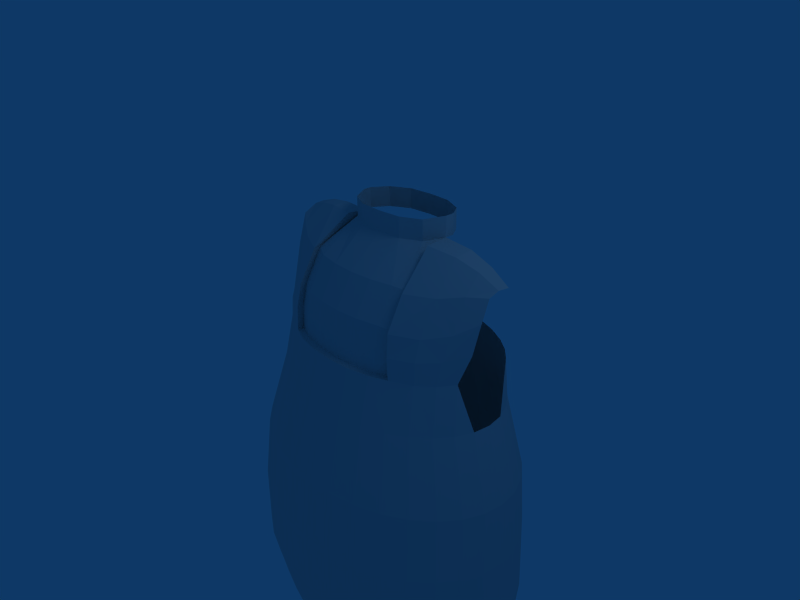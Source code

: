 # Source: chibi1.blend  (saved by Blender 2.49.2; exported with 4.5.12 LTS)
import bpy
from mathutils import Matrix  # noqa: F401  (used for matrix-valued properties, if any)

bpy.ops.wm.read_factory_settings(use_empty=True)
scene = bpy.context.scene
scene.name = 'Scene'

# ---- collections
col_collection_1 = bpy.data.collections.new('Collection 1'); scene.collection.children.link(col_collection_1)

# ---- world
world_world = bpy.data.worlds.new('World'); scene.world = world_world
world_world.color = (0.05656, 0.2208, 0.4)
world_world.use_sun_shadow = False
world_world.sun_shadow_jitter_overblur = 0.0
world_world.cycles.sampling_method = 'MANUAL'
world_world.cycles.sample_map_resolution = 256

# ---- cameras
cam_camera = bpy.data.cameras.new('Camera')
cam_camera.passepartout_alpha = 0.2
cam_camera.clip_end = 100.0
cam_camera.lens = 35.0
cam_camera.ortho_scale = 7.314
cam_camera.show_passepartout = False
cam_camera.show_safe_areas = True
cam_camera.dof.focus_distance = 0.0
cam_camera.dof.aperture_fstop = 128.0

# ---- lights
light_spot = bpy.data.lights.new('Spot', 'POINT')
light_spot.transmission_factor = 0.0
light_spot.cutoff_distance = 30.0
light_spot.energy = 100.0
light_spot.shadow_buffer_clip_start = 1.001
light_spot.shadow_soft_size = 1.0
light_spot.shadow_maximum_resolution = 0.006
light_spot.use_absolute_resolution = True
light_spot.cycles.use_multiple_importance_sampling = False

# ---- meshes
me_circle_001 = bpy.data.meshes.new('Circle.001')
me_circle_001.from_pydata([(0.6915, -0.6915, -1.192e-07), (0.8131, -0.5433, -1.192e-07), (0.9035, -0.3742, -1.192e-07), (0.9591, -0.1908, -1.192e-07), (0.9779, -7.906e-08, -1.192e-07), (0.9591, 0.1908, -1.192e-07), (0.9035, 0.3742, -1.192e-07), (0.8131, 0.5433, -1.192e-07), (0.6915, 0.6915, -1.192e-07), (0.5433, 0.8131, -1.192e-07), (0.3742, 0.9035, -1.192e-07), (0.1908, 0.9591, -1.192e-07), (-3.114e-07, 0.9779, -1.192e-07), (-0.1908, 0.9591, -1.192e-07), (-0.3742, 0.9035, -1.192e-07), (-0.5433, 0.8131, -1.192e-07), (-0.6915, 0.6915, -1.192e-07), (-0.8131, 0.5433, -1.192e-07), (-0.9035, 0.3742, -1.192e-07), (-0.9591, 0.1908, -1.192e-07), (-0.9779, -9.495e-07, -1.192e-07), (-0.9591, -0.1908, -1.192e-07), (-0.9035, -0.3742, -1.192e-07), (-0.8131, -0.5433, -1.192e-07), (-0.6915, -0.6915, -1.192e-07), (-0.5433, -0.8131, -1.192e-07), (-0.3742, -0.9035, -1.192e-07), (-0.1908, -0.9591, -1.192e-07), (1.577e-06, -0.9779, -1.192e-07), (0.1908, -0.9591, -1.192e-07), (0.3742, -0.9035, -1.192e-07), (0.5433, -0.8131, -1.192e-07), (0.7127, -0.8002, 0.413), (0.8381, -0.6287, 0.413), (0.9312, -0.4331, 0.413), (0.9886, -0.2208, 0.413), (1.008, -5.43e-08, 0.413), (0.9886, 0.2208, 0.413), (0.9312, 0.4331, 0.413), (0.8381, 0.6287, 0.413), (0.7127, 0.8002, 0.413), (0.56, 0.9409, 0.413), (0.3857, 1.045, 0.413), (0.1966, 1.11, 0.413), (-3.329e-07, 1.132, 0.413), (-0.1966, 1.11, 0.413), (-0.3857, 1.045, 0.413), (-0.56, 0.9409, 0.413), (-0.7127, 0.8002, 0.413), (-0.8381, 0.6287, 0.413), (-0.9312, 0.4331, 0.413), (-0.9886, 0.2208, 0.413), (-1.008, -1.062e-06, 0.413), (-0.9886, -0.2208, 0.413), (-0.9312, -0.4331, 0.413), (-0.8381, -0.6287, 0.413), (-0.7127, -0.8002, 0.413), (-0.56, -0.9409, 0.413), (-0.3857, -1.045, 0.413), (-0.1966, -1.11, 0.413), (1.614e-06, -1.132, 0.413), (0.1966, -1.11, 0.413), (0.3857, -1.045, 0.413), (0.56, -0.9409, 0.413), (0.8248, -0.6287, 0.8259), (0.7014, -0.8002, 0.8259), (0.9165, -0.4331, 0.8259), (0.9729, -0.2208, 0.8259), (0.992, -5.43e-08, 0.8259), (0.9729, 0.2208, 0.8259), (0.9165, 0.4331, 0.8259), (0.8248, 0.6287, 0.8259), (0.7014, 0.8002, 0.8259), (0.5511, 0.9409, 0.8259), (0.3796, 1.045, 0.8259), (0.1935, 1.11, 0.8259), (-3.227e-07, 1.132, 0.8259), (-0.1935, 1.11, 0.8259), (-0.3796, 1.045, 0.8259), (-0.5511, 0.9409, 0.8259), (-0.7014, 0.8002, 0.8259), (-0.8248, 0.6287, 0.8259), (-0.9165, 0.4331, 0.8259), (-0.9729, 0.2208, 0.8259), (-0.992, -1.062e-06, 0.8259), (-0.9729, -0.2208, 0.8259), (-0.9165, -0.4331, 0.8259), (-0.8248, -0.6287, 0.8259), (-0.7014, -0.8002, 0.8259), (-0.5511, -0.9409, 0.8259), (-0.3796, -1.045, 0.8259), (-0.1935, -1.11, 0.8259), (1.593e-06, -1.132, 0.8259), (0.1935, -1.11, 0.8259), (0.3796, -1.045, 0.8259), (0.5511, -0.9409, 0.8259), (0.6779, -0.7279, 1.247), (0.7971, -0.5663, 1.247), (0.8857, -0.382, 1.247), (0.9403, -0.182, 1.247), (0.9587, 0.02604, 1.247), (0.9403, 0.2341, 1.247), (0.8857, 0.4341, 1.247), (0.7971, 0.6184, 1.247), (0.6779, 0.78, 1.247), (0.5326, 0.9126, 1.247), (0.3669, 1.011, 1.247), (0.187, 1.072, 1.247), (-3.014e-07, 1.092, 1.247), (-0.187, 1.072, 1.247), (-0.3669, 1.011, 1.247), (-0.5326, 0.9126, 1.247), (-0.6779, 0.78, 1.247), (-0.7971, 0.6184, 1.247), (-0.8857, 0.4341, 1.247), (-0.9403, 0.2341, 1.247), (-0.9587, 0.02604, 1.247), (-0.9403, -0.182, 1.247), (-0.8857, -0.382, 1.247), (-0.7971, -0.5663, 1.247), (-0.6779, -0.7279, 1.247), (-0.5326, -0.8605, 1.247), (-0.3669, -0.959, 1.247), (-0.187, -1.02, 1.247), (1.55e-06, -1.04, 1.247), (0.187, -1.02, 1.247), (0.3669, -0.959, 1.247), (0.5326, -0.8605, 1.247), (0.6758, -0.437, 1.712), (0.5747, -0.574, 1.712), (0.7509, -0.2808, 1.712), (0.7971, -0.1112, 1.712), (0.8128, 0.0651, 1.712), (0.7971, 0.2414, 1.712), (0.7509, 0.411, 1.712), (0.6758, 0.5672, 1.712), (0.5747, 0.7042, 1.712), (0.4515, 0.8166, 1.712), (0.311, 0.9001, 1.712), (0.1586, 0.9515, 1.712), (-2.132e-07, 0.9689, 1.712), (-0.1586, 0.9515, 1.712), (-0.311, 0.9001, 1.712), (-0.4515, 0.8166, 1.712), (-0.5747, 0.7042, 1.712), (-0.6758, 0.5672, 1.712), (-0.7509, 0.411, 1.712), (-0.7971, 0.2414, 1.712), (-0.8128, 0.0651, 1.712), (-0.7971, -0.1112, 1.712), (-0.7509, -0.2808, 1.712), (-0.6758, -0.437, 1.712), (-0.5747, -0.574, 1.712), (-0.4515, -0.6864, 1.712), (-0.311, -0.7699, 1.712), (-0.1586, -0.8213, 1.712), (1.356e-06, -0.8387, 1.712), (0.1586, -0.8213, 1.712), (0.311, -0.7699, 1.712), (0.4515, -0.6864, 1.712), (0.6697, -0.542, -0.4047), (0.7875, -0.4175, -0.4047), (0.875, -0.2754, -0.4047), (0.9289, -0.1213, -0.4047), (0.9471, 0.03906, -0.4047), (0.9289, 0.1994, -0.4047), (0.875, 0.3536, -0.4047), (0.7875, 0.4956, -0.4047), (0.6697, 0.6202, -0.4047), (0.5262, 0.7224, -0.4047), (0.3624, 0.7983, -0.4047), (0.1848, 0.8451, -0.4047), (-2.904e-07, 0.8609, -0.4047), (-0.1848, 0.8451, -0.4047), (-0.3624, 0.7983, -0.4047), (-0.5262, 0.7224, -0.4047), (-0.6697, 0.6202, -0.4047), (-0.7875, 0.4956, -0.4047), (-0.875, 0.3536, -0.4047), (-0.9289, 0.1994, -0.4047), (-0.9471, 0.03906, -0.4047), (-0.9289, -0.1213, -0.4047), (-0.875, -0.2754, -0.4047), (-0.7875, -0.4175, -0.4047), (-0.6697, -0.542, -0.4047), (-0.5262, -0.6442, -0.4047), (-0.3624, -0.7202, -0.4047), (-0.1848, -0.767, -0.4047), (1.539e-06, -0.7827, -0.4047), (0.1848, -0.767, -0.4047), (0.3624, -0.7202, -0.4047), (0.5262, -0.6442, -0.4047), (0.6476, -0.3493, 2.009), (0.5507, -0.4716, 2.006), (0.7209, -0.2097, 2.016), (0.7305, 0.4079, 2.026), (0.6485, 0.5475, 2.016), (0.5507, 0.6698, 2.008), (0.4327, 0.7701, 2.006), (0.2981, 0.8447, 2.006), (0.1519, 0.8906, 2.006), (-2.059e-07, 0.9062, 2.006), (-0.1519, 0.8906, 2.006), (-0.2981, 0.8447, 2.006), (-0.4327, 0.7701, 2.006), (-0.5507, 0.6698, 2.009), (-0.6476, 0.5475, 2.015), (-0.7196, 0.4079, 2.02), (-0.7196, -0.2098, 2.012), (-0.6476, -0.3493, 2.008), (-0.5507, -0.4716, 2.006), (-0.4077, -0.572, 2.006), (-0.2981, -0.6466, 2.006), (-0.1519, -0.6925, 2.006), (1.298e-06, -0.708, 2.006), (0.1519, -0.6925, 2.006), (0.2981, -0.6466, 2.006), (0.411, -0.572, 2.006), (-0.7009, -0.1786, 2.175), (-0.6358, -0.3285, 2.16), (-0.5484, -0.4539, 2.153), (-0.4194, -0.5455, 2.148), (-0.7499, -0.09038, 2.406), (-0.6501, -0.2098, 2.33), (-0.5413, -0.3713, 2.306), (-0.4121, -0.4953, 2.3), (-0.6594, -0.1092, 2.56), (-0.7418, -0.01006, 2.592), (-0.5519, -0.2162, 2.518), (-0.4055, -0.3161, 2.503), (-0.6147, 0.08488, 2.677), (-0.7164, 0.1007, 2.646), (-0.4991, 0.06643, 2.692), (-0.3511, 0.04687, 2.68), (-0.6125, 0.2144, 2.681), (-0.7212, 0.2036, 2.647), (-0.4891, 0.2239, 2.692), (-0.335, 0.2312, 2.68), (0.6656, -0.3218, 2.159), (0.5534, -0.4658, 2.147), (0.775, -0.1313, 2.198), (0.4051, -0.5724, 2.144), (0.6975, -0.2456, 2.317), (0.5609, -0.4132, 2.28), (0.8019, -0.08016, 2.385), (0.4018, -0.552, 2.287), (0.5781, -0.2497, 2.493), (0.7035, -0.1118, 2.517), (0.8032, 0.002722, 2.519), (0.4003, -0.3772, 2.488), (0.697, 0.05901, 2.62), (0.5522, 0.0247, 2.668), (0.8186, 0.08617, 2.551), (0.3626, -0.01206, 2.688), (0.7055, 0.2023, 2.626), (0.5536, 0.2146, 2.677), (0.832, 0.1882, 2.551), (0.3558, 0.226, 2.691), (-0.4077, -0.502, 2.006), (-0.2981, -0.5766, 2.006), (-0.1519, -0.6226, 2.006), (1.298e-06, -0.6381, 2.006), (0.1519, -0.6226, 2.006), (0.2981, -0.5766, 2.006), (0.411, -0.502, 2.006), (-0.4194, -0.4756, 2.148), (-0.4121, -0.4253, 2.3), (-0.4055, -0.2461, 2.503), (0.4051, -0.5024, 2.144), (0.4018, -0.4821, 2.287), (0.4003, -0.3072, 2.488), (-0.2981, -0.5564, 2.147), (-0.1519, -0.6023, 2.147), (1.298e-06, -0.6178, 2.147), (0.1519, -0.6023, 2.147), (0.2981, -0.5564, 2.147), (-0.1519, -0.5673, 2.293), (-0.2981, -0.5214, 2.293), (1.298e-06, -0.5829, 2.293), (0.1519, -0.5673, 2.293), (0.2981, -0.5214, 2.293), (-0.2981, -0.3411, 2.496), (-0.1519, -0.387, 2.496), (1.298e-06, -0.4025, 2.496), (0.1519, -0.387, 2.496), (0.2981, -0.3411, 2.496), (-0.2769, 0.06527, 2.676), (-0.1519, -0.03618, 2.676), (1.298e-06, -0.05168, 2.676), (0.1519, -0.03618, 2.676), (0.2793, 0.05787, 2.676), (-0.2769, 0.477, 2.676), (-0.1519, 0.5784, 2.676), (1.297e-06, 0.5939, 2.676), (0.1519, 0.5784, 2.676), (0.2793, 0.4844, 2.676), (-0.335, 0.3111, 2.68), (0.3558, 0.3162, 2.691), (-0.2769, 0.06527, 2.804), (-0.1519, -0.03618, 2.804), (1.298e-06, -0.05168, 2.804), (0.1519, -0.03618, 2.804), (0.2793, 0.05787, 2.804), (-0.335, 0.2312, 2.808), (0.3558, 0.226, 2.819), (-0.2769, 0.477, 2.804), (-0.1519, 0.5784, 2.804), (1.297e-06, 0.5939, 2.804), (0.1519, 0.5784, 2.804), (0.2793, 0.4844, 2.804), (-0.335, 0.3111, 2.808), (0.3558, 0.3162, 2.819)], [], [(1, 0, 32, 33), (1, 2, 34, 33), (3, 2, 34, 35), (4, 3, 35, 36), (4, 5, 37, 36), (6, 5, 37, 38), (7, 6, 38, 39), (8, 7, 39, 40), (9, 8, 40, 41), (10, 9, 41, 42), (11, 10, 42, 43), (12, 11, 43, 44), (12, 13, 45, 44), (14, 13, 45, 46), (15, 14, 46, 47), (16, 15, 47, 48), (16, 17, 49, 48), (18, 17, 49, 50), (19, 18, 50, 51), (20, 19, 51, 52), (20, 21, 53, 52), (22, 21, 53, 54), (23, 22, 54, 55), (24, 23, 55, 56), (25, 24, 56, 57), (26, 25, 57, 58), (27, 26, 58, 59), (28, 27, 59, 60), (29, 28, 60, 61), (30, 29, 61, 62), (31, 30, 62, 63), (31, 0, 32, 63), (33, 32, 65, 64), (33, 34, 66, 64), (35, 34, 66, 67), (36, 35, 67, 68), (36, 37, 69, 68), (38, 37, 69, 70), (39, 38, 70, 71), (40, 39, 71, 72), (41, 40, 72, 73), (42, 41, 73, 74), (43, 42, 74, 75), (44, 43, 75, 76), (44, 45, 77, 76), (46, 45, 77, 78), (47, 46, 78, 79), (48, 47, 79, 80), (48, 49, 81, 80), (50, 49, 81, 82), (51, 50, 82, 83), (52, 51, 83, 84), (52, 53, 85, 84), (54, 53, 85, 86), (55, 54, 86, 87), (56, 55, 87, 88), (57, 56, 88, 89), (58, 57, 89, 90), (59, 58, 90, 91), (60, 59, 91, 92), (61, 60, 92, 93), (62, 61, 93, 94), (63, 62, 94, 95), (63, 32, 65, 95), (64, 65, 96, 97), (64, 66, 98, 97), (67, 66, 98, 99), (68, 67, 99, 100), (68, 69, 101, 100), (70, 69, 101, 102), (71, 70, 102, 103), (72, 71, 103, 104), (73, 72, 104, 105), (74, 73, 105, 106), (75, 74, 106, 107), (76, 75, 107, 108), (76, 77, 109, 108), (78, 77, 109, 110), (79, 78, 110, 111), (80, 79, 111, 112), (80, 81, 113, 112), (82, 81, 113, 114), (83, 82, 114, 115), (84, 83, 115, 116), (84, 85, 117, 116), (86, 85, 117, 118), (87, 86, 118, 119), (88, 87, 119, 120), (89, 88, 120, 121), (90, 89, 121, 122), (91, 90, 122, 123), (92, 91, 123, 124), (93, 92, 124, 125), (94, 93, 125, 126), (95, 94, 126, 127), (95, 65, 96, 127), (97, 96, 129, 128), (97, 98, 130, 128), (99, 98, 130, 131), (100, 99, 131, 132), (100, 101, 133, 132), (102, 101, 133, 134), (103, 102, 134, 135), (104, 103, 135, 136), (105, 104, 136, 137), (106, 105, 137, 138), (107, 106, 138, 139), (108, 107, 139, 140), (108, 109, 141, 140), (110, 109, 141, 142), (111, 110, 142, 143), (112, 111, 143, 144), (112, 113, 145, 144), (114, 113, 145, 146), (115, 114, 146, 147), (116, 115, 147, 148), (116, 117, 149, 148), (118, 117, 149, 150), (119, 118, 150, 151), (120, 119, 151, 152), (121, 120, 152, 153), (122, 121, 153, 154), (123, 122, 154, 155), (124, 123, 155, 156), (125, 124, 156, 157), (126, 125, 157, 158), (127, 126, 158, 159), (127, 96, 129, 159), (0, 1, 161, 160), (2, 1, 161, 162), (2, 3, 163, 162), (3, 4, 164, 163), (5, 4, 164, 165), (5, 6, 166, 165), (6, 7, 167, 166), (7, 8, 168, 167), (8, 9, 169, 168), (9, 10, 170, 169), (10, 11, 171, 170), (11, 12, 172, 171), (13, 12, 172, 173), (13, 14, 174, 173), (14, 15, 175, 174), (15, 16, 176, 175), (17, 16, 176, 177), (17, 18, 178, 177), (18, 19, 179, 178), (19, 20, 180, 179), (21, 20, 180, 181), (21, 22, 182, 181), (22, 23, 183, 182), (23, 24, 184, 183), (24, 25, 185, 184), (25, 26, 186, 185), (26, 27, 187, 186), (27, 28, 188, 187), (28, 29, 189, 188), (29, 30, 190, 189), (30, 31, 191, 190), (0, 31, 191, 160), (128, 129, 193, 192), (128, 130, 194, 192), (135, 134, 195, 196), (136, 135, 196, 197), (137, 136, 197, 198), (138, 137, 198, 199), (139, 138, 199, 200), (140, 139, 200, 201), (140, 141, 202, 201), (142, 141, 202, 203), (143, 142, 203, 204), (144, 143, 204, 205), (144, 145, 206, 205), (146, 145, 206, 207), (151, 150, 208, 209), (152, 151, 209, 210), (153, 152, 210, 211), (154, 153, 211, 212), (155, 154, 212, 213), (156, 155, 213, 214), (157, 156, 214, 215), (158, 157, 215, 216), (159, 158, 216, 217), (159, 129, 193, 217), (133, 195, 134), (130, 131, 194), (149, 208, 150), (146, 207, 147), (209, 208, 218, 219), (210, 209, 219, 220), (211, 210, 220, 221), (219, 218, 222, 223), (220, 219, 223, 224), (221, 220, 224, 225), (223, 222, 227, 226), (224, 223, 226, 228), (225, 224, 228, 229), (226, 227, 231, 230), (228, 226, 230, 232), (229, 228, 232, 233), (230, 231, 235, 234), (232, 230, 234, 236), (233, 232, 236, 237), (192, 193, 239, 238), (192, 194, 240, 238), (217, 193, 239, 241), (238, 239, 243, 242), (238, 240, 244, 242), (241, 239, 243, 245), (242, 243, 246, 247), (242, 244, 248, 247), (245, 243, 246, 249), (247, 246, 251, 250), (247, 248, 252, 250), (249, 246, 251, 253), (250, 251, 255, 254), (250, 252, 256, 254), (253, 251, 255, 257), (212, 211, 258, 259), (213, 212, 259, 260), (214, 213, 260, 261), (215, 214, 261, 262), (216, 215, 262, 263), (217, 216, 263, 264), (211, 221, 265, 258), (221, 225, 266, 265), (225, 229, 267, 266), (229, 233, 237, 267), (217, 241, 268, 264), (241, 245, 269, 268), (245, 249, 270, 269), (249, 253, 257, 270), (260, 259, 271, 272), (261, 260, 272, 273), (262, 261, 273, 274), (263, 262, 274, 275), (272, 271, 277, 276), (273, 272, 276, 278), (274, 273, 278, 279), (275, 274, 279, 280), (276, 277, 281, 282), (278, 276, 282, 283), (279, 278, 283, 284), (280, 279, 284, 285), (282, 281, 286, 287), (283, 282, 287, 288), (284, 283, 288, 289), (285, 284, 289, 290), (258, 265, 271, 259), (265, 266, 277, 271), (266, 267, 281, 277), (269, 280, 285, 270), (268, 275, 280, 269), (263, 275, 268, 264), (270, 285, 290, 257), (267, 237, 286, 281), (286, 287, 299, 298), (287, 288, 300, 299), (288, 289, 301, 300), (289, 290, 302, 301), (237, 286, 298, 303), (290, 257, 304, 302), (292, 291, 305, 306), (293, 292, 306, 307), (294, 293, 307, 308), (295, 294, 308, 309), (296, 237, 303, 310), (291, 296, 310, 305), (297, 295, 309, 311), (257, 297, 311, 304)])
me_circle_001.use_remesh_preserve_volume = False
me_circle_001.use_remesh_preserve_attributes = False
me_circle_001.use_mirror_vertex_groups = False
me_circle_001.update()

# ---- objects
ob_circle = bpy.data.objects.new('Circle', me_circle_001)
ob_lamp = bpy.data.objects.new('Lamp', light_spot)
ob_camera = bpy.data.objects.new('Camera', cam_camera)

# ---- transforms, parenting, visibility, modifiers, constraints
ob_circle.location = (0.0, 0.1787, -5.0)
ob_circle.scale = (2.404, 1.525, 2.404)
ob_circle.lock_rotations_4d = False
ob_circle.empty_display_type = 'ARROWS'
ob_circle.lineart.crease_threshold = 0.0
ob_lamp.location = (4.076, 1.005, 5.904)
ob_lamp.rotation_euler = (0.6503, 0.05522, 1.866)
ob_lamp.lock_rotations_4d = False
ob_lamp.empty_display_type = 'ARROWS'
ob_lamp.color = (0.0, 0.0, 0.0, 0.0)
ob_lamp.lineart.crease_threshold = 0.0
ob_camera.location = (7.481, -6.508, 5.344)
ob_camera.rotation_euler = (1.109, 0.01082, 0.8149)
ob_camera.lock_rotations_4d = False
ob_camera.empty_display_type = 'ARROWS'
ob_camera.color = (0.0, 0.0, 0.0, 0.0)
ob_camera.display_type = 'WIRE'
ob_camera.lineart.crease_threshold = 0.0

# ---- collection membership
col_collection_1.objects.link(ob_circle)
col_collection_1.objects.link(ob_lamp)
col_collection_1.objects.link(ob_camera)

# ---- scene / render settings (as saved in the file)
scene.camera = ob_camera
scene.frame_start = 1; scene.frame_end = 250; scene.frame_set(1)
scene.render.engine = 'BLENDER_EEVEE_NEXT'
scene.render.image_settings.file_format = 'JPEG'
scene.render.image_settings.color_mode = 'RGB'
scene.render.image_settings.compression = 90
scene.render.resolution_x = 800
scene.render.resolution_y = 600
scene.render.pixel_aspect_x = 100.0
scene.render.pixel_aspect_y = 100.0
scene.render.fps = 25
scene.render.dither_intensity = 0.0
scene.render.use_compositing = False
scene.render.use_sequencer = False
scene.render.bake_margin = 2
scene.render.bake_bias = 0.0
scene.render.use_stamp_time = False
scene.render.use_stamp_date = False
scene.render.use_stamp_frame = False
scene.render.use_stamp_camera = False
scene.render.use_stamp_scene = False
scene.render.use_stamp_filename = False
scene.render.use_stamp_render_time = False
scene.render.stamp_font_size = 0
scene.cycles.use_denoising = False
scene.cycles.samples = 10
scene.cycles.sampling_pattern = 'TABULATED_SOBOL'
scene.cycles.light_sampling_threshold = 0.0
scene.cycles.use_adaptive_sampling = False
scene.cycles.use_light_tree = False
scene.cycles.blur_glossy = 0.0
scene.cycles.volume_bounces = 1
scene.cycles.pixel_filter_type = 'GAUSSIAN'
scene.cycles.sample_clamp_indirect = 0.0
scene.view_settings.view_transform = 'Raw'
bpy.context.view_layer.update()
